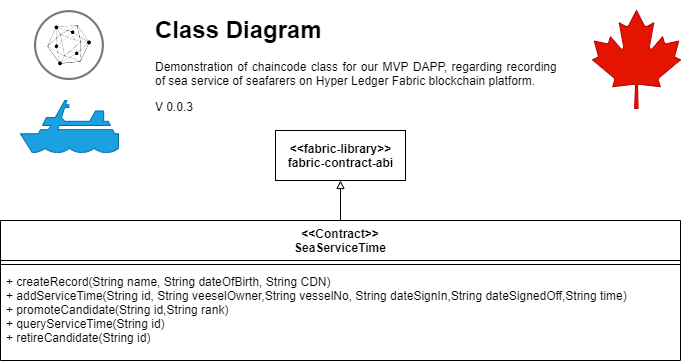

The diagram above was exported from draw.io. Its source (the exported page's mxGraphModel, read from the mxfile embedded in the PNG):
<mxGraphModel dx="836" dy="604" grid="1" gridSize="10" guides="1" tooltips="1" connect="1" arrows="1" fold="1" page="1" pageScale="1" pageWidth="850" pageHeight="1100" math="0" shadow="0">
  <root>
    <mxCell id="0" />
    <mxCell id="1" parent="0" />
    <mxCell id="2" value="&lt;h1 style=&quot;text-align: justify&quot;&gt;Class Diagram&lt;/h1&gt;&lt;p style=&quot;text-align: justify&quot;&gt;Demonstration of chaincode class for our MVP DAPP, regarding recording of sea service of seafarers on Hyper Ledger Fabric blockchain platform.&lt;/p&gt;&lt;p style=&quot;text-align: justify&quot;&gt;V 0.0.3&lt;/p&gt;" style="text;html=1;strokeColor=none;fillColor=none;spacing=5;spacingTop=-20;whiteSpace=wrap;overflow=hidden;rounded=0;" vertex="1" parent="1">
      <mxGeometry x="230" y="80" width="410" height="120" as="geometry" />
    </mxCell>
    <mxCell id="3" value="" style="aspect=fixed;perimeter=ellipsePerimeter;html=1;align=center;shadow=0;dashed=0;fontColor=#4277BB;labelBackgroundColor=#ffffff;fontSize=12;spacingTop=3;image;image=img/lib/ibm/blockchain/hyperledger_fabric.svg;rounded=0;" vertex="1" parent="1">
      <mxGeometry x="114" y="80" width="70" height="70" as="geometry" />
    </mxCell>
    <mxCell id="4" value="" style="shape=mxgraph.signs.transportation.ship_1;html=1;pointerEvents=1;fillColor=#1ba1e2;strokeColor=#006EAF;verticalLabelPosition=bottom;verticalAlign=top;align=center;rounded=0;fontColor=#ffffff;" vertex="1" parent="1">
      <mxGeometry x="100" y="170" width="98" height="52" as="geometry" />
    </mxCell>
    <mxCell id="5" value="" style="shape=mxgraph.signs.nature.maple_leaf;html=1;pointerEvents=1;fillColor=#e51400;strokeColor=#B20000;verticalLabelPosition=bottom;verticalAlign=top;align=center;rounded=0;fontColor=#ffffff;" vertex="1" parent="1">
      <mxGeometry x="672" y="80" width="88" height="98" as="geometry" />
    </mxCell>
    <mxCell id="6" style="edgeStyle=orthogonalEdgeStyle;rounded=0;orthogonalLoop=1;jettySize=auto;html=1;entryX=0.5;entryY=1;entryDx=0;entryDy=0;endArrow=block;endFill=0;" edge="1" source="8" target="7" parent="1">
      <mxGeometry relative="1" as="geometry" />
    </mxCell>
    <mxCell id="7" value="&lt;b&gt;&amp;lt;&amp;lt;fabric-library&amp;gt;&amp;gt;&lt;br&gt;fabric-contract-abi&lt;/b&gt;" style="html=1;" vertex="1" parent="1">
      <mxGeometry x="355" y="200" width="130" height="50" as="geometry" />
    </mxCell>
    <mxCell id="8" value="&lt;&lt;Contract&gt;&gt;&#10;SeaServiceTime" style="swimlane;fontStyle=1;align=center;verticalAlign=top;childLayout=stackLayout;horizontal=1;startSize=40;horizontalStack=0;resizeParent=1;resizeParentMax=0;resizeLast=0;collapsible=1;marginBottom=0;" vertex="1" parent="1">
      <mxGeometry x="80" y="290" width="680" height="140" as="geometry" />
    </mxCell>
    <mxCell id="9" value="" style="line;strokeWidth=1;fillColor=none;align=left;verticalAlign=middle;spacingTop=-1;spacingLeft=3;spacingRight=3;rotatable=0;labelPosition=right;points=[];portConstraint=eastwest;" vertex="1" parent="8">
      <mxGeometry y="40" width="680" height="8" as="geometry" />
    </mxCell>
    <mxCell id="10" value="+ createRecord(String name, String dateOfBirth, String CDN) &#10;+ addServiceTime(String id, String veeselOwner,String vesselNo, String dateSignIn,String dateSignedOff,String time)&#10;+ promoteCandidate(String id,String rank)&#10;+ queryServiceTime(String id)&#10;+ retireCandidate(String id)" style="text;strokeColor=none;fillColor=none;align=left;verticalAlign=top;spacingLeft=4;spacingRight=4;overflow=hidden;rotatable=0;points=[[0,0.5],[1,0.5]];portConstraint=eastwest;" vertex="1" parent="8">
      <mxGeometry y="48" width="680" height="92" as="geometry" />
    </mxCell>
  </root>
</mxGraphModel>